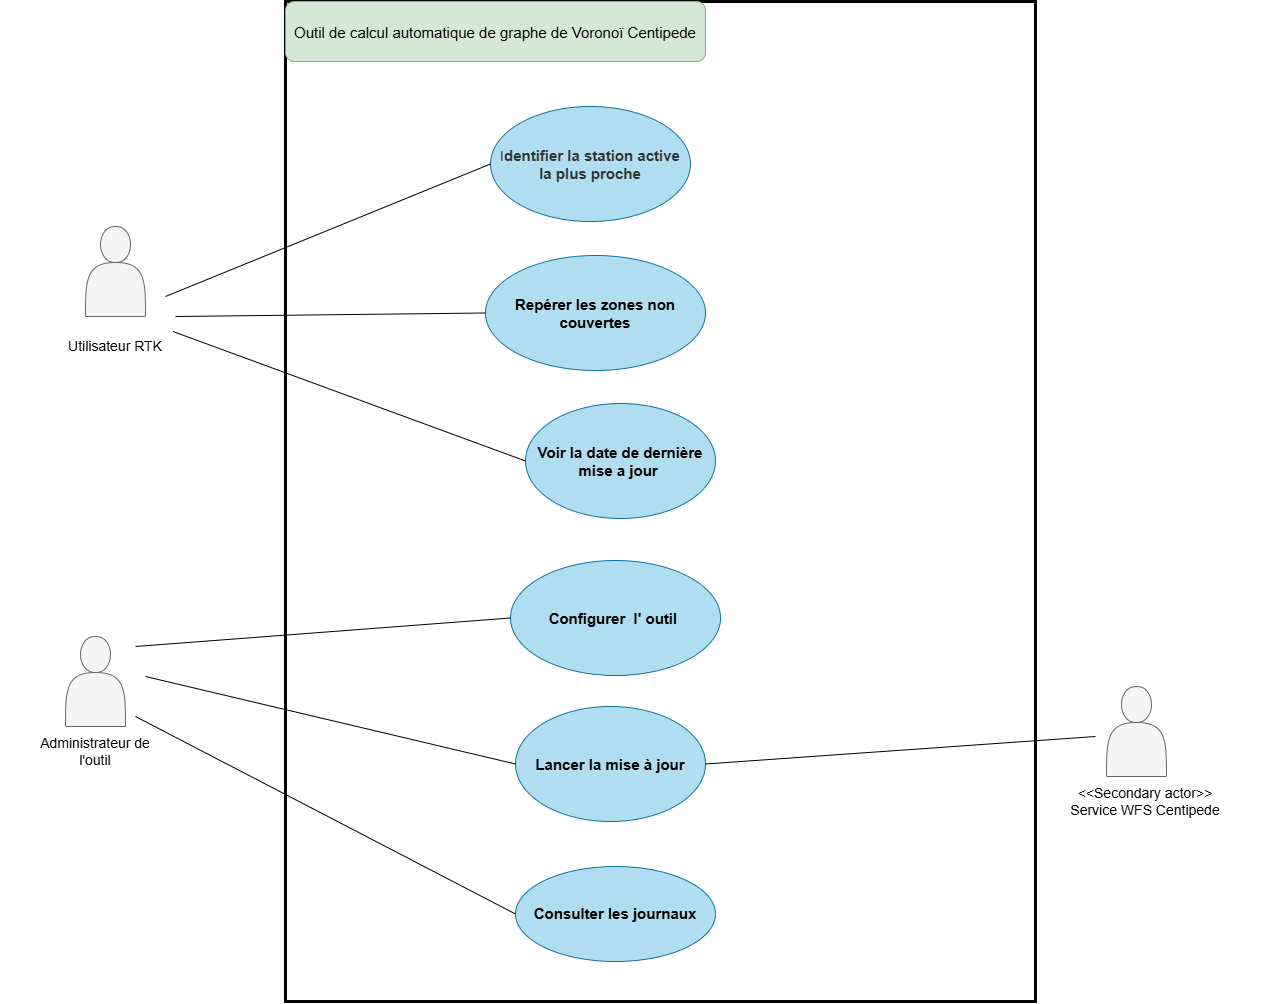

The diagram above was exported from draw.io. Its source (the exported page's mxGraphModel, read from the mxfile embedded in the PNG):
<mxGraphModel dx="1402" dy="850" grid="1" gridSize="10" guides="1" tooltips="1" connect="1" arrows="1" fold="1" page="1" pageScale="1" pageWidth="827" pageHeight="1169" math="0" shadow="0">
  <root>
    <mxCell id="0" />
    <mxCell id="1" parent="0" />
    <mxCell id="yWDHIQ3LxvFef5mNc7bQ-2" parent="1" style="rounded=0;whiteSpace=wrap;html=1;rotation=90;strokeWidth=3;" value="&lt;span style=&quot;color: rgba(0, 0, 0, 0); font-family: monospace; font-size: 1px; text-align: start; white-space: nowrap;&quot;&gt;%3CmxGraphModel%3E%3Croot%3E%3CmxCell%20id%3D%220%22%2F%3E%3CmxCell%20id%3D%221%22%20parent%3D%220%22%2F%3E%3CmxCell%20id%3D%222%22%20parent%3D%221%22%20style%3D%22ellipse%3BwhiteSpace%3Dwrap%3Bhtml%3D1%3BshapeInside%3D1%3BfillColor%3D%23dae8fc%3BstrokeColor%3D%236c8ebf%3B%22%20value%3D%22Configurer%20et%20surveiller%20l'%20outil%26amp%3Bnbsp%3B%22%20vertex%3D%221%22%3E%3CmxGeometry%20height%3D%2255%22%20width%3D%22190%22%20x%3D%22319%22%20y%3D%22630%22%20as%3D%22geometry%22%2F%3E%3C%2FmxCell%3E%3C%2Froot%3E%3C%2FmxGraphModel%3E&lt;/span&gt;" vertex="1">
      <mxGeometry height="750" width="1000" x="235" y="170" as="geometry" />
    </mxCell>
    <mxCell id="_y3HiwbrhRo7c7HCSgwX-1" parent="1" style="shape=actor;whiteSpace=wrap;html=1;fillColor=#f5f5f5;fontColor=#333333;strokeColor=#666666;" value="" vertex="1">
      <mxGeometry height="90" width="60" x="160" y="270" as="geometry" />
    </mxCell>
    <mxCell id="_y3HiwbrhRo7c7HCSgwX-5" parent="1" style="text;html=1;whiteSpace=wrap;strokeColor=none;fillColor=none;align=center;verticalAlign=middle;rounded=0;" value="&lt;font style=&quot;font-size: 14px;&quot;&gt;Utilisateur RTK&lt;/font&gt;" vertex="1">
      <mxGeometry height="30" width="230" x="75" y="375" as="geometry" />
    </mxCell>
    <mxCell id="_y3HiwbrhRo7c7HCSgwX-6" parent="1" style="shape=actor;whiteSpace=wrap;html=1;fillColor=#f5f5f5;fontColor=#333333;strokeColor=#666666;" value="" vertex="1">
      <mxGeometry height="90" width="60" x="140" y="680" as="geometry" />
    </mxCell>
    <mxCell id="_y3HiwbrhRo7c7HCSgwX-10" parent="1" style="ellipse;whiteSpace=wrap;html=1;shapeInside=1;fillColor=#b1ddf0;strokeColor=#10739e;" value="&lt;span style=&quot;color: rgb(51, 51, 51);&quot;&gt;&lt;font style=&quot;&quot;&gt;&lt;span style=&quot;font-size: 14px;&quot;&gt;I&lt;/span&gt;&lt;b style=&quot;&quot;&gt;&lt;font style=&quot;font-size: 15px;&quot;&gt;dentifier la station active la plus proche&lt;/font&gt;&lt;/b&gt;&lt;/font&gt;&lt;/span&gt;" vertex="1">
      <mxGeometry height="115" width="200" x="565" y="150" as="geometry" />
    </mxCell>
    <mxCell id="_y3HiwbrhRo7c7HCSgwX-11" parent="1" style="ellipse;whiteSpace=wrap;html=1;shapeInside=1;fillColor=#b1ddf0;strokeColor=#10739e;" value="&lt;font style=&quot;font-size: 15px;&quot;&gt;&lt;b style=&quot;&quot;&gt;Repérer les zones non couvertes&lt;/b&gt;&lt;/font&gt;" vertex="1">
      <mxGeometry height="115" width="220" x="560" y="299" as="geometry" />
    </mxCell>
    <mxCell id="_y3HiwbrhRo7c7HCSgwX-12" parent="1" style="ellipse;whiteSpace=wrap;html=1;shapeInside=1;fillColor=#b1ddf0;strokeColor=#10739e;" value="&lt;font style=&quot;&quot;&gt;&lt;b style=&quot;&quot;&gt;&lt;font style=&quot;font-size: 15px;&quot;&gt;Voir la date de dernière mise a jour&lt;/font&gt;&lt;/b&gt;&lt;span style=&quot;font-size: 14px;&quot;&gt;&amp;nbsp;&lt;/span&gt;&lt;/font&gt;" vertex="1">
      <mxGeometry height="115" width="190" x="600" y="447" as="geometry" />
    </mxCell>
    <mxCell id="_y3HiwbrhRo7c7HCSgwX-13" parent="1" style="text;html=1;whiteSpace=wrap;strokeColor=none;fillColor=none;align=center;verticalAlign=middle;rounded=0;" value="&lt;font style=&quot;font-size: 14px;&quot;&gt;Administrateur de l'outil&lt;/font&gt;" vertex="1">
      <mxGeometry height="30" width="120" x="110" y="780" as="geometry" />
    </mxCell>
    <mxCell id="yWDHIQ3LxvFef5mNc7bQ-1" parent="1" style="ellipse;whiteSpace=wrap;html=1;shapeInside=1;fillColor=#b1ddf0;strokeColor=#10739e;" value="&lt;font style=&quot;font-size: 15px;&quot;&gt;&lt;b style=&quot;&quot;&gt;Configurer&amp;nbsp; l' outil&amp;nbsp;&lt;/b&gt;&lt;/font&gt;" vertex="1">
      <mxGeometry height="115" width="210" x="585" y="604" as="geometry" />
    </mxCell>
    <mxCell id="yWDHIQ3LxvFef5mNc7bQ-3" parent="1" style="ellipse;whiteSpace=wrap;html=1;shapeInside=1;fillColor=#b1ddf0;strokeColor=#10739e;" value="&lt;font style=&quot;font-size: 15px;&quot;&gt;&lt;b&gt;Consulter les journaux&lt;/b&gt;&lt;/font&gt;" vertex="1">
      <mxGeometry height="95" width="200" x="590" y="910" as="geometry" />
    </mxCell>
    <mxCell id="yWDHIQ3LxvFef5mNc7bQ-6" parent="1" style="ellipse;whiteSpace=wrap;html=1;shapeInside=1;fillColor=#b1ddf0;strokeColor=#10739e;" value="&lt;font style=&quot;font-size: 15px;&quot;&gt;&lt;b style=&quot;&quot;&gt;Lancer la mise à jour&lt;/b&gt;&lt;/font&gt;" vertex="1">
      <mxGeometry height="115" width="190" x="590" y="750" as="geometry" />
    </mxCell>
    <mxCell id="yWDHIQ3LxvFef5mNc7bQ-11" edge="1" parent="1" style="endArrow=none;html=1;rounded=0;defaultLabelBackgroundColor=page;labelPadding=0 4;entryX=0;entryY=0.5;entryDx=0;entryDy=0;" target="_y3HiwbrhRo7c7HCSgwX-10" value="">
      <mxGeometry height="50" relative="1" width="50" as="geometry">
        <mxPoint x="240" y="340" as="sourcePoint" />
        <mxPoint x="290" y="290" as="targetPoint" />
      </mxGeometry>
    </mxCell>
    <mxCell id="yWDHIQ3LxvFef5mNc7bQ-12" edge="1" parent="1" style="endArrow=none;html=1;rounded=0;defaultLabelBackgroundColor=page;labelPadding=0 4;entryX=0;entryY=0.5;entryDx=0;entryDy=0;" target="_y3HiwbrhRo7c7HCSgwX-11" value="">
      <mxGeometry height="50" relative="1" width="50" as="geometry">
        <mxPoint x="250" y="360" as="sourcePoint" />
        <mxPoint x="400" y="460" as="targetPoint" />
      </mxGeometry>
    </mxCell>
    <mxCell id="yWDHIQ3LxvFef5mNc7bQ-13" edge="1" parent="1" source="_y3HiwbrhRo7c7HCSgwX-5" style="endArrow=none;html=1;rounded=0;defaultLabelBackgroundColor=page;labelPadding=0 4;entryX=0;entryY=0.5;entryDx=0;entryDy=0;exitX=0.75;exitY=0;exitDx=0;exitDy=0;" target="_y3HiwbrhRo7c7HCSgwX-12" value="">
      <mxGeometry height="50" relative="1" width="50" as="geometry">
        <mxPoint x="260" y="410" as="sourcePoint" />
        <mxPoint x="450" y="490" as="targetPoint" />
      </mxGeometry>
    </mxCell>
    <mxCell id="yWDHIQ3LxvFef5mNc7bQ-14" edge="1" parent="1" style="endArrow=none;html=1;rounded=0;defaultLabelBackgroundColor=page;labelPadding=0 4;entryX=0;entryY=0.5;entryDx=0;entryDy=0;" target="yWDHIQ3LxvFef5mNc7bQ-1" value="">
      <mxGeometry height="50" relative="1" width="50" as="geometry">
        <mxPoint x="210" y="690" as="sourcePoint" />
        <mxPoint x="390" y="810" as="targetPoint" />
      </mxGeometry>
    </mxCell>
    <mxCell id="yWDHIQ3LxvFef5mNc7bQ-15" edge="1" parent="1" style="endArrow=none;html=1;rounded=0;defaultLabelBackgroundColor=page;labelPadding=0 4;entryX=0;entryY=0.5;entryDx=0;entryDy=0;" target="yWDHIQ3LxvFef5mNc7bQ-3" value="">
      <mxGeometry height="50" relative="1" width="50" as="geometry">
        <mxPoint x="210" y="760" as="sourcePoint" />
        <mxPoint x="400" y="787.5" as="targetPoint" />
      </mxGeometry>
    </mxCell>
    <mxCell id="yWDHIQ3LxvFef5mNc7bQ-17" parent="1" style="shape=actor;whiteSpace=wrap;html=1;fillColor=#f5f5f5;fontColor=#333333;strokeColor=#666666;" value="" vertex="1">
      <mxGeometry height="90" width="60" x="1181" y="730" as="geometry" />
    </mxCell>
    <mxCell id="yWDHIQ3LxvFef5mNc7bQ-18" edge="1" parent="1" source="yWDHIQ3LxvFef5mNc7bQ-6" style="endArrow=none;html=1;rounded=0;defaultLabelBackgroundColor=page;labelPadding=0 4;exitX=1;exitY=0.5;exitDx=0;exitDy=0;" value="">
      <mxGeometry height="50" relative="1" width="50" as="geometry">
        <mxPoint x="970.7706399999997" y="713.2335290000001" as="sourcePoint" />
        <mxPoint x="1170" y="780" as="targetPoint" />
      </mxGeometry>
    </mxCell>
    <mxCell id="yWDHIQ3LxvFef5mNc7bQ-19" parent="1" style="text;html=1;whiteSpace=wrap;strokeColor=none;fillColor=none;align=center;verticalAlign=middle;rounded=0;" value="&lt;font style=&quot;font-size: 14px;&quot;&gt;&amp;lt;&amp;lt;Secondary actor&amp;gt;&amp;gt;&lt;/font&gt;&lt;div&gt;&lt;font style=&quot;font-size: 14px;&quot;&gt;Service WFS Centipede&lt;/font&gt;&lt;/div&gt;" vertex="1">
      <mxGeometry height="30" width="240" x="1100" y="830" as="geometry" />
    </mxCell>
    <mxCell id="gk686Q7pG1ySkZLYHEZw-1" edge="1" parent="1" style="endArrow=none;html=1;rounded=0;defaultLabelBackgroundColor=page;labelPadding=0 4;entryX=0;entryY=0.5;entryDx=0;entryDy=0;" target="yWDHIQ3LxvFef5mNc7bQ-6" value="">
      <mxGeometry height="50" relative="1" width="50" as="geometry">
        <mxPoint x="220" y="720" as="sourcePoint" />
        <mxPoint x="700" y="600" as="targetPoint" />
      </mxGeometry>
    </mxCell>
    <mxCell id="6Ko9QnDxROABvRHu7bGg-2" parent="1" style="rounded=1;whiteSpace=wrap;html=1;fillColor=#d5e8d4;strokeColor=#82b366;" value="&lt;font style=&quot;font-size: 15px;&quot;&gt;&lt;br&gt;Outil de calcul automatique de graphe de Voronoï Centipede&lt;/font&gt;&lt;div&gt;&lt;br&gt;&lt;/div&gt;" vertex="1">
      <mxGeometry height="60" width="420" x="360" y="45" as="geometry" />
    </mxCell>
  </root>
</mxGraphModel>